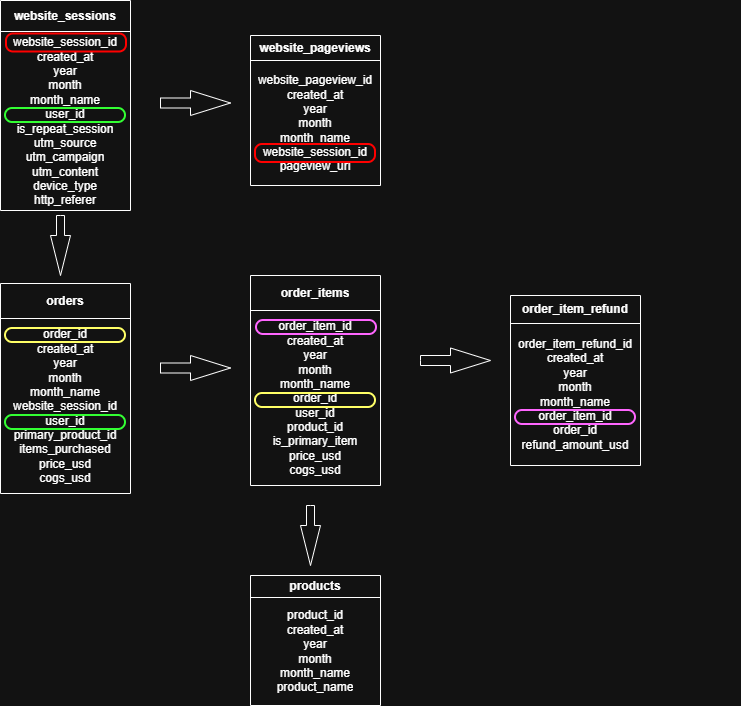

The diagram above was exported from draw.io. Its source (the exported page's mxGraphModel, read from the mxfile embedded in the PNG):
<mxGraphModel dx="1034" dy="530" grid="1" gridSize="10" guides="1" tooltips="1" connect="1" arrows="1" fold="1" page="1" pageScale="1" pageWidth="850" pageHeight="1100" math="0" shadow="0">
  <root>
    <mxCell id="0" />
    <mxCell id="1" parent="0" />
    <mxCell id="5rvF5MEVCU0y6tTXCHy5-35" parent="1" style="shape=table;startSize=0;container=1;collapsible=0;childLayout=tableLayout;" value="" vertex="1">
      <mxGeometry height="210" width="130" x="30" y="5" as="geometry" />
    </mxCell>
    <mxCell id="5rvF5MEVCU0y6tTXCHy5-36" parent="5rvF5MEVCU0y6tTXCHy5-35" style="shape=tableRow;horizontal=0;startSize=0;swimlaneHead=0;swimlaneBody=0;strokeColor=inherit;top=0;left=0;bottom=0;right=0;collapsible=0;dropTarget=0;fillColor=none;points=[[0,0.5],[1,0.5]];portConstraint=eastwest;" value="" vertex="1">
      <mxGeometry height="31" width="130" as="geometry" />
    </mxCell>
    <mxCell id="5rvF5MEVCU0y6tTXCHy5-37" parent="5rvF5MEVCU0y6tTXCHy5-36" style="shape=partialRectangle;html=1;whiteSpace=wrap;connectable=0;strokeColor=inherit;overflow=hidden;fillColor=none;top=0;left=0;bottom=0;right=0;pointerEvents=1;fontStyle=1;fontSize=12;" value="website_sessions" vertex="1">
      <mxGeometry height="31" width="130" as="geometry">
        <mxRectangle height="31" width="130" as="alternateBounds" />
      </mxGeometry>
    </mxCell>
    <mxCell id="5rvF5MEVCU0y6tTXCHy5-38" parent="5rvF5MEVCU0y6tTXCHy5-35" style="shape=tableRow;horizontal=0;startSize=0;swimlaneHead=0;swimlaneBody=0;strokeColor=inherit;top=0;left=0;bottom=0;right=0;collapsible=0;dropTarget=0;fillColor=none;points=[[0,0.5],[1,0.5]];portConstraint=eastwest;" value="" vertex="1">
      <mxGeometry height="179" width="130" y="31" as="geometry" />
    </mxCell>
    <mxCell id="5rvF5MEVCU0y6tTXCHy5-39" parent="5rvF5MEVCU0y6tTXCHy5-38" style="shape=partialRectangle;html=1;whiteSpace=wrap;connectable=0;strokeColor=inherit;overflow=hidden;fillColor=none;top=0;left=0;bottom=0;right=0;pointerEvents=1;align=center;" value="&lt;div style=&quot;&quot;&gt;&lt;span style=&quot;background-color: transparent; color: light-dark(rgb(0, 0, 0), rgb(255, 255, 255));&quot;&gt;website_session_id&lt;/span&gt;&lt;/div&gt;&lt;div style=&quot;&quot;&gt;created_at&lt;/div&gt;&lt;div style=&quot;&quot;&gt;year&lt;/div&gt;&lt;div style=&quot;&quot;&gt;month&lt;/div&gt;&lt;div style=&quot;&quot;&gt;month_name&lt;/div&gt;&lt;div style=&quot;&quot;&gt;user_id&lt;/div&gt;&lt;div style=&quot;&quot;&gt;is_repeat_session&lt;/div&gt;&lt;div style=&quot;&quot;&gt;utm_source&lt;/div&gt;&lt;div style=&quot;&quot;&gt;utm_campaign&lt;/div&gt;&lt;div style=&quot;&quot;&gt;utm_content&lt;/div&gt;&lt;div style=&quot;&quot;&gt;device_type&lt;/div&gt;&lt;div style=&quot;&quot;&gt;http_referer&lt;/div&gt;" vertex="1">
      <mxGeometry height="179" width="130" as="geometry">
        <mxRectangle height="179" width="130" as="alternateBounds" />
      </mxGeometry>
    </mxCell>
    <mxCell id="5rvF5MEVCU0y6tTXCHy5-40" parent="1" style="shape=table;startSize=0;container=1;collapsible=0;childLayout=tableLayout;" value="" vertex="1">
      <mxGeometry height="150" width="130" x="280" y="40" as="geometry" />
    </mxCell>
    <mxCell id="5rvF5MEVCU0y6tTXCHy5-41" parent="5rvF5MEVCU0y6tTXCHy5-40" style="shape=tableRow;horizontal=0;startSize=0;swimlaneHead=0;swimlaneBody=0;strokeColor=inherit;top=0;left=0;bottom=0;right=0;collapsible=0;dropTarget=0;fillColor=none;points=[[0,0.5],[1,0.5]];portConstraint=eastwest;" value="" vertex="1">
      <mxGeometry height="25" width="130" as="geometry" />
    </mxCell>
    <mxCell id="5rvF5MEVCU0y6tTXCHy5-42" parent="5rvF5MEVCU0y6tTXCHy5-41" style="shape=partialRectangle;html=1;whiteSpace=wrap;connectable=0;strokeColor=inherit;overflow=hidden;fillColor=none;top=0;left=0;bottom=0;right=0;pointerEvents=1;fontStyle=1;fontSize=12;" value="website_pageviews" vertex="1">
      <mxGeometry height="25" width="130" as="geometry">
        <mxRectangle height="25" width="130" as="alternateBounds" />
      </mxGeometry>
    </mxCell>
    <mxCell id="5rvF5MEVCU0y6tTXCHy5-43" parent="5rvF5MEVCU0y6tTXCHy5-40" style="shape=tableRow;horizontal=0;startSize=0;swimlaneHead=0;swimlaneBody=0;strokeColor=inherit;top=0;left=0;bottom=0;right=0;collapsible=0;dropTarget=0;fillColor=none;points=[[0,0.5],[1,0.5]];portConstraint=eastwest;" value="" vertex="1">
      <mxGeometry height="125" width="130" y="25" as="geometry" />
    </mxCell>
    <mxCell id="5rvF5MEVCU0y6tTXCHy5-44" parent="5rvF5MEVCU0y6tTXCHy5-43" style="shape=partialRectangle;html=1;whiteSpace=wrap;connectable=0;strokeColor=inherit;overflow=hidden;fillColor=none;top=0;left=0;bottom=0;right=0;pointerEvents=1;align=center;" value="&lt;div style=&quot;&quot;&gt;&lt;span style=&quot;background-color: transparent; color: light-dark(rgb(0, 0, 0), rgb(255, 255, 255));&quot;&gt;website_pageview_id&lt;/span&gt;&lt;/div&gt;&lt;div style=&quot;&quot;&gt;created_at&lt;/div&gt;&lt;div style=&quot;&quot;&gt;year&lt;/div&gt;&lt;div style=&quot;&quot;&gt;month&lt;/div&gt;&lt;div style=&quot;&quot;&gt;month_name&lt;/div&gt;&lt;div style=&quot;&quot;&gt;website_session_id&lt;/div&gt;&lt;div style=&quot;&quot;&gt;pageview_url&lt;/div&gt;" vertex="1">
      <mxGeometry height="125" width="130" as="geometry">
        <mxRectangle height="125" width="130" as="alternateBounds" />
      </mxGeometry>
    </mxCell>
    <mxCell id="5rvF5MEVCU0y6tTXCHy5-45" parent="1" style="shape=tableRow;horizontal=0;startSize=0;swimlaneHead=0;swimlaneBody=0;strokeColor=inherit;top=0;left=0;bottom=0;right=0;collapsible=0;dropTarget=0;fillColor=none;points=[[0,0.5],[1,0.5]];portConstraint=eastwest;" value="" vertex="1">
      <mxGeometry height="25" width="130" x="640" y="40" as="geometry" />
    </mxCell>
    <mxCell id="5rvF5MEVCU0y6tTXCHy5-47" parent="1" style="shape=tableRow;horizontal=0;startSize=0;swimlaneHead=0;swimlaneBody=0;strokeColor=inherit;top=0;left=0;bottom=0;right=0;collapsible=0;dropTarget=0;fillColor=none;points=[[0,0.5],[1,0.5]];portConstraint=eastwest;" value="" vertex="1">
      <mxGeometry height="125" width="130" x="640" y="65" as="geometry" />
    </mxCell>
    <mxCell id="5rvF5MEVCU0y6tTXCHy5-49" parent="1" style="shape=table;startSize=0;container=1;collapsible=0;childLayout=tableLayout;" value="" vertex="1">
      <mxGeometry height="130" width="130" x="280" y="580" as="geometry" />
    </mxCell>
    <mxCell id="5rvF5MEVCU0y6tTXCHy5-50" parent="5rvF5MEVCU0y6tTXCHy5-49" style="shape=tableRow;horizontal=0;startSize=0;swimlaneHead=0;swimlaneBody=0;strokeColor=inherit;top=0;left=0;bottom=0;right=0;collapsible=0;dropTarget=0;fillColor=none;points=[[0,0.5],[1,0.5]];portConstraint=eastwest;" value="" vertex="1">
      <mxGeometry height="22" width="130" as="geometry" />
    </mxCell>
    <mxCell id="5rvF5MEVCU0y6tTXCHy5-51" parent="5rvF5MEVCU0y6tTXCHy5-50" style="shape=partialRectangle;html=1;whiteSpace=wrap;connectable=0;strokeColor=inherit;overflow=hidden;fillColor=none;top=0;left=0;bottom=0;right=0;pointerEvents=1;fontStyle=1;fontSize=12;" value="products" vertex="1">
      <mxGeometry height="22" width="130" as="geometry">
        <mxRectangle height="22" width="130" as="alternateBounds" />
      </mxGeometry>
    </mxCell>
    <mxCell id="5rvF5MEVCU0y6tTXCHy5-52" parent="5rvF5MEVCU0y6tTXCHy5-49" style="shape=tableRow;horizontal=0;startSize=0;swimlaneHead=0;swimlaneBody=0;strokeColor=inherit;top=0;left=0;bottom=0;right=0;collapsible=0;dropTarget=0;fillColor=none;points=[[0,0.5],[1,0.5]];portConstraint=eastwest;" value="" vertex="1">
      <mxGeometry height="108" width="130" y="22" as="geometry" />
    </mxCell>
    <mxCell id="5rvF5MEVCU0y6tTXCHy5-53" parent="5rvF5MEVCU0y6tTXCHy5-52" style="shape=partialRectangle;html=1;whiteSpace=wrap;connectable=0;strokeColor=inherit;overflow=hidden;fillColor=none;top=0;left=0;bottom=0;right=0;pointerEvents=1;align=center;" value="&lt;div style=&quot;&quot;&gt;product_id&lt;/div&gt;&lt;div style=&quot;&quot;&gt;created_at&lt;/div&gt;&lt;div style=&quot;&quot;&gt;year&lt;/div&gt;&lt;div style=&quot;&quot;&gt;month&lt;/div&gt;&lt;div style=&quot;&quot;&gt;month_name&lt;/div&gt;&lt;div style=&quot;&quot;&gt;product_name&lt;/div&gt;" vertex="1">
      <mxGeometry height="108" width="130" as="geometry">
        <mxRectangle height="108" width="130" as="alternateBounds" />
      </mxGeometry>
    </mxCell>
    <mxCell id="5rvF5MEVCU0y6tTXCHy5-54" parent="1" style="shape=table;startSize=0;container=1;collapsible=0;childLayout=tableLayout;" value="" vertex="1">
      <mxGeometry height="210" width="130" x="30" y="288" as="geometry" />
    </mxCell>
    <mxCell id="5rvF5MEVCU0y6tTXCHy5-55" parent="5rvF5MEVCU0y6tTXCHy5-54" style="shape=tableRow;horizontal=0;startSize=0;swimlaneHead=0;swimlaneBody=0;strokeColor=inherit;top=0;left=0;bottom=0;right=0;collapsible=0;dropTarget=0;fillColor=none;points=[[0,0.5],[1,0.5]];portConstraint=eastwest;" value="" vertex="1">
      <mxGeometry height="35" width="130" as="geometry" />
    </mxCell>
    <mxCell id="5rvF5MEVCU0y6tTXCHy5-56" parent="5rvF5MEVCU0y6tTXCHy5-55" style="shape=partialRectangle;html=1;whiteSpace=wrap;connectable=0;strokeColor=inherit;overflow=hidden;fillColor=none;top=0;left=0;bottom=0;right=0;pointerEvents=1;fontStyle=1;fontSize=12;" value="orders" vertex="1">
      <mxGeometry height="35" width="130" as="geometry">
        <mxRectangle height="35" width="130" as="alternateBounds" />
      </mxGeometry>
    </mxCell>
    <mxCell id="5rvF5MEVCU0y6tTXCHy5-57" parent="5rvF5MEVCU0y6tTXCHy5-54" style="shape=tableRow;horizontal=0;startSize=0;swimlaneHead=0;swimlaneBody=0;strokeColor=inherit;top=0;left=0;bottom=0;right=0;collapsible=0;dropTarget=0;fillColor=none;points=[[0,0.5],[1,0.5]];portConstraint=eastwest;" value="" vertex="1">
      <mxGeometry height="175" width="130" y="35" as="geometry" />
    </mxCell>
    <mxCell id="5rvF5MEVCU0y6tTXCHy5-58" parent="5rvF5MEVCU0y6tTXCHy5-57" style="shape=partialRectangle;html=1;whiteSpace=wrap;connectable=0;strokeColor=inherit;overflow=hidden;fillColor=none;top=0;left=0;bottom=0;right=0;pointerEvents=1;align=center;" value="&lt;div style=&quot;&quot;&gt;order_id&lt;/div&gt;&lt;div style=&quot;&quot;&gt;created_at&lt;/div&gt;&lt;div style=&quot;&quot;&gt;year&lt;/div&gt;&lt;div style=&quot;&quot;&gt;month&lt;/div&gt;&lt;div style=&quot;&quot;&gt;month_name&lt;/div&gt;&lt;div style=&quot;&quot;&gt;website_session_id&lt;/div&gt;&lt;div style=&quot;&quot;&gt;user_id&lt;/div&gt;&lt;div style=&quot;&quot;&gt;primary_product_id&lt;/div&gt;&lt;div style=&quot;&quot;&gt;items_purchased&lt;/div&gt;&lt;div style=&quot;&quot;&gt;price_usd&lt;/div&gt;&lt;div style=&quot;&quot;&gt;cogs_usd&lt;/div&gt;" vertex="1">
      <mxGeometry height="175" width="130" as="geometry">
        <mxRectangle height="175" width="130" as="alternateBounds" />
      </mxGeometry>
    </mxCell>
    <mxCell id="5rvF5MEVCU0y6tTXCHy5-59" parent="1" style="shape=table;startSize=0;container=1;collapsible=0;childLayout=tableLayout;" value="" vertex="1">
      <mxGeometry height="210" width="130" x="280" y="280" as="geometry" />
    </mxCell>
    <mxCell id="5rvF5MEVCU0y6tTXCHy5-60" parent="5rvF5MEVCU0y6tTXCHy5-59" style="shape=tableRow;horizontal=0;startSize=0;swimlaneHead=0;swimlaneBody=0;strokeColor=inherit;top=0;left=0;bottom=0;right=0;collapsible=0;dropTarget=0;fillColor=none;points=[[0,0.5],[1,0.5]];portConstraint=eastwest;" value="" vertex="1">
      <mxGeometry height="35" width="130" as="geometry" />
    </mxCell>
    <mxCell id="5rvF5MEVCU0y6tTXCHy5-61" parent="5rvF5MEVCU0y6tTXCHy5-60" style="shape=partialRectangle;html=1;whiteSpace=wrap;connectable=0;strokeColor=inherit;overflow=hidden;fillColor=none;top=0;left=0;bottom=0;right=0;pointerEvents=1;fontStyle=1;fontSize=12;" value="order_items" vertex="1">
      <mxGeometry height="35" width="130" as="geometry">
        <mxRectangle height="35" width="130" as="alternateBounds" />
      </mxGeometry>
    </mxCell>
    <mxCell id="5rvF5MEVCU0y6tTXCHy5-62" parent="5rvF5MEVCU0y6tTXCHy5-59" style="shape=tableRow;horizontal=0;startSize=0;swimlaneHead=0;swimlaneBody=0;strokeColor=inherit;top=0;left=0;bottom=0;right=0;collapsible=0;dropTarget=0;fillColor=none;points=[[0,0.5],[1,0.5]];portConstraint=eastwest;" value="" vertex="1">
      <mxGeometry height="175" width="130" y="35" as="geometry" />
    </mxCell>
    <mxCell id="5rvF5MEVCU0y6tTXCHy5-63" parent="5rvF5MEVCU0y6tTXCHy5-62" style="shape=partialRectangle;html=1;whiteSpace=wrap;connectable=0;strokeColor=inherit;overflow=hidden;fillColor=none;top=0;left=0;bottom=0;right=0;pointerEvents=1;align=center;" value="&lt;div style=&quot;&quot;&gt;order_item_id&lt;/div&gt;&lt;div style=&quot;&quot;&gt;created_at&lt;/div&gt;&lt;div style=&quot;&quot;&gt;year&lt;/div&gt;&lt;div style=&quot;&quot;&gt;month&lt;/div&gt;&lt;div style=&quot;&quot;&gt;month_name&lt;/div&gt;&lt;div style=&quot;&quot;&gt;order_id&lt;/div&gt;&lt;div style=&quot;&quot;&gt;user_id&lt;/div&gt;&lt;div style=&quot;&quot;&gt;product_id&lt;/div&gt;&lt;div style=&quot;&quot;&gt;is_primary_item&lt;/div&gt;&lt;div style=&quot;&quot;&gt;price_usd&lt;/div&gt;&lt;div style=&quot;&quot;&gt;cogs_usd&lt;/div&gt;" vertex="1">
      <mxGeometry height="175" width="130" as="geometry">
        <mxRectangle height="175" width="130" as="alternateBounds" />
      </mxGeometry>
    </mxCell>
    <mxCell id="5rvF5MEVCU0y6tTXCHy5-64" parent="1" style="shape=table;startSize=0;container=1;collapsible=0;childLayout=tableLayout;" value="" vertex="1">
      <mxGeometry height="170" width="130" x="540" y="300" as="geometry" />
    </mxCell>
    <mxCell id="5rvF5MEVCU0y6tTXCHy5-65" parent="5rvF5MEVCU0y6tTXCHy5-64" style="shape=tableRow;horizontal=0;startSize=0;swimlaneHead=0;swimlaneBody=0;strokeColor=inherit;top=0;left=0;bottom=0;right=0;collapsible=0;dropTarget=0;fillColor=none;points=[[0,0.5],[1,0.5]];portConstraint=eastwest;" value="" vertex="1">
      <mxGeometry height="28" width="130" as="geometry" />
    </mxCell>
    <mxCell id="5rvF5MEVCU0y6tTXCHy5-66" parent="5rvF5MEVCU0y6tTXCHy5-65" style="shape=partialRectangle;html=1;whiteSpace=wrap;connectable=0;strokeColor=inherit;overflow=hidden;fillColor=none;top=0;left=0;bottom=0;right=0;pointerEvents=1;fontStyle=1;fontSize=12;" value="order_item_refund" vertex="1">
      <mxGeometry height="28" width="130" as="geometry">
        <mxRectangle height="28" width="130" as="alternateBounds" />
      </mxGeometry>
    </mxCell>
    <mxCell id="5rvF5MEVCU0y6tTXCHy5-67" parent="5rvF5MEVCU0y6tTXCHy5-64" style="shape=tableRow;horizontal=0;startSize=0;swimlaneHead=0;swimlaneBody=0;strokeColor=inherit;top=0;left=0;bottom=0;right=0;collapsible=0;dropTarget=0;fillColor=none;points=[[0,0.5],[1,0.5]];portConstraint=eastwest;" value="" vertex="1">
      <mxGeometry height="142" width="130" y="28" as="geometry" />
    </mxCell>
    <mxCell id="5rvF5MEVCU0y6tTXCHy5-68" parent="5rvF5MEVCU0y6tTXCHy5-67" style="shape=partialRectangle;html=1;whiteSpace=wrap;connectable=0;strokeColor=inherit;overflow=hidden;fillColor=none;top=0;left=0;bottom=0;right=0;pointerEvents=1;align=center;" value="&lt;div style=&quot;&quot;&gt;order_item_refund_id&lt;/div&gt;&lt;div style=&quot;&quot;&gt;created_at&lt;/div&gt;&lt;div style=&quot;&quot;&gt;year&lt;/div&gt;&lt;div style=&quot;&quot;&gt;month&lt;/div&gt;&lt;div style=&quot;&quot;&gt;month_name&lt;/div&gt;&lt;div style=&quot;&quot;&gt;order_item_id&lt;/div&gt;&lt;div style=&quot;&quot;&gt;order_id&lt;/div&gt;&lt;div style=&quot;&quot;&gt;refund_amount_usd&lt;/div&gt;" vertex="1">
      <mxGeometry height="142" width="130" as="geometry">
        <mxRectangle height="142" width="130" as="alternateBounds" />
      </mxGeometry>
    </mxCell>
    <mxCell id="5rvF5MEVCU0y6tTXCHy5-69" parent="1" style="html=1;shadow=0;dashed=0;align=center;verticalAlign=middle;shape=mxgraph.arrows2.arrow;dy=0.6;dx=40;notch=0;" value="" vertex="1">
      <mxGeometry height="25" width="70" x="190" y="95" as="geometry" />
    </mxCell>
    <mxCell id="5rvF5MEVCU0y6tTXCHy5-70" parent="1" style="html=1;shadow=0;dashed=0;align=center;verticalAlign=middle;shape=mxgraph.arrows2.arrow;dy=0.6;dx=40;direction=south;notch=0;" value="" vertex="1">
      <mxGeometry height="60" width="20" x="80" y="220" as="geometry" />
    </mxCell>
    <mxCell id="5rvF5MEVCU0y6tTXCHy5-72" parent="1" style="html=1;shadow=0;dashed=0;align=center;verticalAlign=middle;shape=mxgraph.arrows2.arrow;dy=0.6;dx=40;notch=0;" value="" vertex="1">
      <mxGeometry height="25" width="70" x="190" y="360" as="geometry" />
    </mxCell>
    <mxCell id="5rvF5MEVCU0y6tTXCHy5-73" parent="1" style="html=1;shadow=0;dashed=0;align=center;verticalAlign=middle;shape=mxgraph.arrows2.arrow;dy=0.6;dx=40;notch=0;" value="" vertex="1">
      <mxGeometry height="25" width="70" x="450" y="352.5" as="geometry" />
    </mxCell>
    <mxCell id="5rvF5MEVCU0y6tTXCHy5-74" parent="1" style="html=1;shadow=0;dashed=0;align=center;verticalAlign=middle;shape=mxgraph.arrows2.arrow;dy=0.6;dx=40;direction=south;notch=0;" value="" vertex="1">
      <mxGeometry height="60" width="20" x="330" y="510" as="geometry" />
    </mxCell>
    <mxCell id="5rvF5MEVCU0y6tTXCHy5-78" parent="1" style="rounded=1;whiteSpace=wrap;html=1;absoluteArcSize=1;arcSize=14;strokeWidth=2;fillColor=none;strokeColor=light-dark(#000000,#FF0000);" value="" vertex="1">
      <mxGeometry height="18" width="120" x="36" y="38.5" as="geometry" />
    </mxCell>
    <mxCell id="5rvF5MEVCU0y6tTXCHy5-80" parent="1" style="rounded=1;whiteSpace=wrap;html=1;absoluteArcSize=1;arcSize=14;strokeWidth=2;fillColor=none;strokeColor=light-dark(#000000,#FF0000);" value="" vertex="1">
      <mxGeometry height="18" width="120" x="285" y="149" as="geometry" />
    </mxCell>
    <mxCell id="5rvF5MEVCU0y6tTXCHy5-81" parent="1" style="rounded=1;whiteSpace=wrap;html=1;absoluteArcSize=1;arcSize=14;strokeWidth=2;fillColor=none;strokeColor=light-dark(#000000,#33FF33);" value="" vertex="1">
      <mxGeometry height="14" width="120" x="35" y="113" as="geometry" />
    </mxCell>
    <mxCell id="5rvF5MEVCU0y6tTXCHy5-82" parent="1" style="rounded=1;whiteSpace=wrap;html=1;absoluteArcSize=1;arcSize=14;strokeWidth=2;fillColor=none;strokeColor=light-dark(#000000,#33FF33);" value="" vertex="1">
      <mxGeometry height="14" width="120" x="35" y="420" as="geometry" />
    </mxCell>
    <mxCell id="5rvF5MEVCU0y6tTXCHy5-83" parent="1" style="rounded=1;whiteSpace=wrap;html=1;absoluteArcSize=1;arcSize=14;strokeWidth=2;fillColor=none;strokeColor=light-dark(#000000,#FFFF66);" value="" vertex="1">
      <mxGeometry height="14" width="120" x="35" y="333" as="geometry" />
    </mxCell>
    <mxCell id="5rvF5MEVCU0y6tTXCHy5-84" parent="1" style="rounded=1;whiteSpace=wrap;html=1;absoluteArcSize=1;arcSize=14;strokeWidth=2;fillColor=none;strokeColor=light-dark(#000000,#FFFF66);" value="" vertex="1">
      <mxGeometry height="14" width="120" x="285" y="398" as="geometry" />
    </mxCell>
    <mxCell id="5rvF5MEVCU0y6tTXCHy5-85" parent="1" style="rounded=1;whiteSpace=wrap;html=1;absoluteArcSize=1;arcSize=14;strokeWidth=2;fillColor=none;strokeColor=light-dark(#000000,#FF66FF);" value="" vertex="1">
      <mxGeometry height="14" width="120" x="286" y="325" as="geometry" />
    </mxCell>
    <mxCell id="5rvF5MEVCU0y6tTXCHy5-86" parent="1" style="rounded=1;whiteSpace=wrap;html=1;absoluteArcSize=1;arcSize=14;strokeWidth=2;fillColor=none;strokeColor=light-dark(#000000,#FF66FF);" value="" vertex="1">
      <mxGeometry height="14" width="120" x="545" y="415" as="geometry" />
    </mxCell>
  </root>
</mxGraphModel>